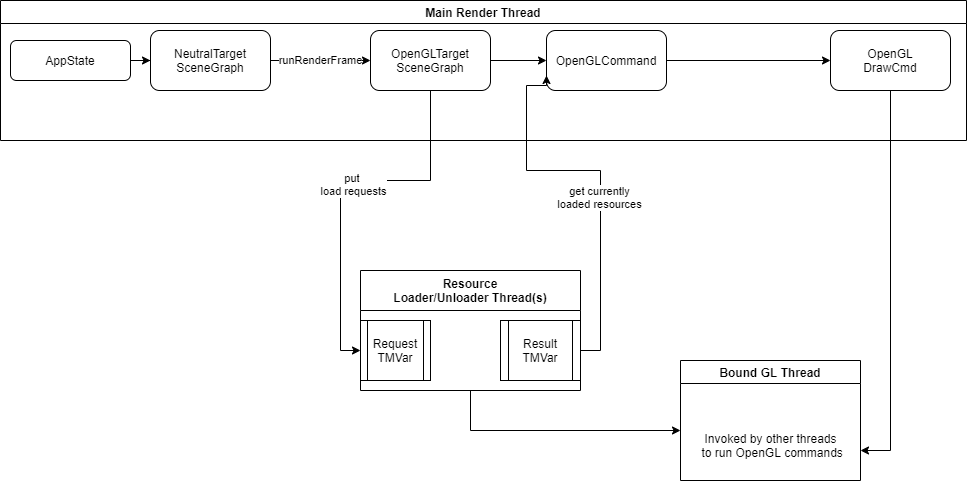

The diagram above was exported from draw.io. Its source (the exported page's mxGraphModel, read from the mxfile embedded in the PNG):
<mxGraphModel dx="2249" dy="822" grid="1" gridSize="10" guides="1" tooltips="1" connect="1" arrows="1" fold="1" page="1" pageScale="1" pageWidth="827" pageHeight="1169" math="0" shadow="0">
  <root>
    <mxCell id="WIyWlLk6GJQsqaUBKTNV-0" />
    <mxCell id="WIyWlLk6GJQsqaUBKTNV-1" parent="WIyWlLk6GJQsqaUBKTNV-0" />
    <mxCell id="NbpJqJYQIfoTqgdwQoq0-2" value="Main Render Thread" style="swimlane;" parent="WIyWlLk6GJQsqaUBKTNV-1" vertex="1">
      <mxGeometry x="-50" y="80" width="966" height="140" as="geometry" />
    </mxCell>
    <mxCell id="NbpJqJYQIfoTqgdwQoq0-6" value="" style="edgeStyle=orthogonalEdgeStyle;rounded=0;orthogonalLoop=1;jettySize=auto;html=1;" parent="NbpJqJYQIfoTqgdwQoq0-2" source="WIyWlLk6GJQsqaUBKTNV-3" target="NbpJqJYQIfoTqgdwQoq0-5" edge="1">
      <mxGeometry relative="1" as="geometry" />
    </mxCell>
    <mxCell id="WIyWlLk6GJQsqaUBKTNV-3" value="AppState" style="rounded=1;whiteSpace=wrap;html=1;fontSize=12;glass=0;strokeWidth=1;shadow=0;" parent="NbpJqJYQIfoTqgdwQoq0-2" vertex="1">
      <mxGeometry x="10" y="40" width="120" height="40" as="geometry" />
    </mxCell>
    <mxCell id="NbpJqJYQIfoTqgdwQoq0-8" value="runRenderFrame" style="edgeStyle=orthogonalEdgeStyle;rounded=0;orthogonalLoop=1;jettySize=auto;html=1;" parent="NbpJqJYQIfoTqgdwQoq0-2" source="NbpJqJYQIfoTqgdwQoq0-5" target="NbpJqJYQIfoTqgdwQoq0-7" edge="1">
      <mxGeometry relative="1" as="geometry" />
    </mxCell>
    <mxCell id="NbpJqJYQIfoTqgdwQoq0-5" value="NeutralTarget&lt;br&gt;SceneGraph" style="rounded=1;whiteSpace=wrap;html=1;shadow=0;strokeWidth=1;glass=0;" parent="NbpJqJYQIfoTqgdwQoq0-2" vertex="1">
      <mxGeometry x="150" y="30" width="120" height="60" as="geometry" />
    </mxCell>
    <mxCell id="NbpJqJYQIfoTqgdwQoq0-10" value="" style="edgeStyle=orthogonalEdgeStyle;rounded=0;orthogonalLoop=1;jettySize=auto;html=1;" parent="NbpJqJYQIfoTqgdwQoq0-2" source="NbpJqJYQIfoTqgdwQoq0-7" target="NbpJqJYQIfoTqgdwQoq0-9" edge="1">
      <mxGeometry relative="1" as="geometry" />
    </mxCell>
    <mxCell id="NbpJqJYQIfoTqgdwQoq0-7" value="OpenGLTarget&lt;br&gt;SceneGraph" style="whiteSpace=wrap;html=1;rounded=1;shadow=0;strokeWidth=1;glass=0;" parent="NbpJqJYQIfoTqgdwQoq0-2" vertex="1">
      <mxGeometry x="370" y="30" width="120" height="60" as="geometry" />
    </mxCell>
    <mxCell id="NbpJqJYQIfoTqgdwQoq0-12" value="" style="edgeStyle=orthogonalEdgeStyle;rounded=0;orthogonalLoop=1;jettySize=auto;html=1;" parent="NbpJqJYQIfoTqgdwQoq0-2" source="NbpJqJYQIfoTqgdwQoq0-9" target="NbpJqJYQIfoTqgdwQoq0-11" edge="1">
      <mxGeometry relative="1" as="geometry" />
    </mxCell>
    <mxCell id="NbpJqJYQIfoTqgdwQoq0-9" value="OpenGLCommand" style="whiteSpace=wrap;html=1;rounded=1;shadow=0;strokeWidth=1;glass=0;" parent="NbpJqJYQIfoTqgdwQoq0-2" vertex="1">
      <mxGeometry x="546" y="30" width="120" height="60" as="geometry" />
    </mxCell>
    <mxCell id="NbpJqJYQIfoTqgdwQoq0-11" value="OpenGL&lt;br&gt;DrawCmd" style="whiteSpace=wrap;html=1;rounded=1;shadow=0;strokeWidth=1;glass=0;" parent="NbpJqJYQIfoTqgdwQoq0-2" vertex="1">
      <mxGeometry x="830" y="30" width="120" height="60" as="geometry" />
    </mxCell>
    <mxCell id="NbpJqJYQIfoTqgdwQoq0-14" style="edgeStyle=orthogonalEdgeStyle;rounded=0;orthogonalLoop=1;jettySize=auto;html=1;exitX=0.5;exitY=1;exitDx=0;exitDy=0;" parent="WIyWlLk6GJQsqaUBKTNV-1" source="NbpJqJYQIfoTqgdwQoq0-3" edge="1">
      <mxGeometry relative="1" as="geometry">
        <mxPoint x="530" y="510" as="sourcePoint" />
        <mxPoint x="630" y="510" as="targetPoint" />
        <Array as="points">
          <mxPoint x="420" y="510" />
        </Array>
      </mxGeometry>
    </mxCell>
    <mxCell id="NbpJqJYQIfoTqgdwQoq0-18" style="edgeStyle=orthogonalEdgeStyle;rounded=0;orthogonalLoop=1;jettySize=auto;html=1;exitX=1;exitY=0.5;exitDx=0;exitDy=0;entryX=0;entryY=0.75;entryDx=0;entryDy=0;" parent="WIyWlLk6GJQsqaUBKTNV-1" source="NbpJqJYQIfoTqgdwQoq0-22" target="NbpJqJYQIfoTqgdwQoq0-9" edge="1">
      <mxGeometry relative="1" as="geometry">
        <Array as="points">
          <mxPoint x="550" y="430" />
          <mxPoint x="550" y="250" />
          <mxPoint x="476" y="250" />
          <mxPoint x="476" y="165" />
        </Array>
      </mxGeometry>
    </mxCell>
    <mxCell id="NbpJqJYQIfoTqgdwQoq0-19" value="get currently&lt;br&gt;loaded resources" style="edgeLabel;html=1;align=center;verticalAlign=middle;resizable=0;points=[];" parent="NbpJqJYQIfoTqgdwQoq0-18" vertex="1" connectable="0">
      <mxGeometry x="-0.1031" y="2" relative="1" as="geometry">
        <mxPoint as="offset" />
      </mxGeometry>
    </mxCell>
    <mxCell id="NbpJqJYQIfoTqgdwQoq0-3" value="Resource&#10;Loader/Unloader Thread(s)" style="swimlane;startSize=40;" parent="WIyWlLk6GJQsqaUBKTNV-1" vertex="1">
      <mxGeometry x="310" y="350" width="220" height="120" as="geometry" />
    </mxCell>
    <mxCell id="NbpJqJYQIfoTqgdwQoq0-21" value="Request TMVar" style="shape=process;whiteSpace=wrap;html=1;backgroundOutline=1;" parent="NbpJqJYQIfoTqgdwQoq0-3" vertex="1">
      <mxGeometry y="50" width="70" height="60" as="geometry" />
    </mxCell>
    <mxCell id="NbpJqJYQIfoTqgdwQoq0-22" value="Result&lt;br&gt;TMVar" style="shape=process;whiteSpace=wrap;html=1;backgroundOutline=1;" parent="NbpJqJYQIfoTqgdwQoq0-3" vertex="1">
      <mxGeometry x="140" y="50" width="80" height="60" as="geometry" />
    </mxCell>
    <mxCell id="NbpJqJYQIfoTqgdwQoq0-4" value="Bound GL Thread" style="swimlane;" parent="WIyWlLk6GJQsqaUBKTNV-1" vertex="1">
      <mxGeometry x="630" y="440" width="180" height="120" as="geometry" />
    </mxCell>
    <mxCell id="NbpJqJYQIfoTqgdwQoq0-15" value="Invoked by other threads&lt;br&gt;&amp;nbsp;to run OpenGL commands" style="text;html=1;align=center;verticalAlign=middle;resizable=0;points=[];autosize=1;strokeColor=none;fillColor=none;" parent="NbpJqJYQIfoTqgdwQoq0-4" vertex="1">
      <mxGeometry x="10" y="70" width="160" height="30" as="geometry" />
    </mxCell>
    <mxCell id="NbpJqJYQIfoTqgdwQoq0-13" style="edgeStyle=orthogonalEdgeStyle;rounded=0;orthogonalLoop=1;jettySize=auto;html=1;exitX=0.5;exitY=1;exitDx=0;exitDy=0;entryX=1;entryY=0.75;entryDx=0;entryDy=0;" parent="WIyWlLk6GJQsqaUBKTNV-1" source="NbpJqJYQIfoTqgdwQoq0-11" target="NbpJqJYQIfoTqgdwQoq0-4" edge="1">
      <mxGeometry relative="1" as="geometry">
        <mxPoint x="880" y="510" as="targetPoint" />
      </mxGeometry>
    </mxCell>
    <mxCell id="NbpJqJYQIfoTqgdwQoq0-16" style="edgeStyle=orthogonalEdgeStyle;rounded=0;orthogonalLoop=1;jettySize=auto;html=1;exitX=0.5;exitY=1;exitDx=0;exitDy=0;entryX=0;entryY=0.5;entryDx=0;entryDy=0;" parent="WIyWlLk6GJQsqaUBKTNV-1" source="NbpJqJYQIfoTqgdwQoq0-7" target="NbpJqJYQIfoTqgdwQoq0-21" edge="1">
      <mxGeometry relative="1" as="geometry">
        <Array as="points">
          <mxPoint x="380" y="260" />
          <mxPoint x="290" y="260" />
          <mxPoint x="290" y="430" />
        </Array>
      </mxGeometry>
    </mxCell>
    <mxCell id="NbpJqJYQIfoTqgdwQoq0-17" value="put &lt;br&gt;load requests" style="edgeLabel;html=1;align=center;verticalAlign=middle;resizable=0;points=[];" parent="NbpJqJYQIfoTqgdwQoq0-16" vertex="1" connectable="0">
      <mxGeometry x="-0.093" y="3" relative="1" as="geometry">
        <mxPoint as="offset" />
      </mxGeometry>
    </mxCell>
  </root>
</mxGraphModel>